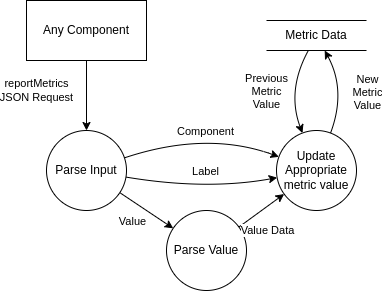

The diagram above was exported from draw.io. Its source (the exported page's mxGraphModel, read from the mxfile embedded in the PNG):
<mxGraphModel dx="320" dy="416" grid="1" gridSize="10" guides="1" tooltips="1" connect="1" arrows="1" fold="1" page="1" pageScale="1" pageWidth="850" pageHeight="1100" math="0" shadow="0">
  <root>
    <mxCell id="0" />
    <mxCell id="1" parent="0" />
    <mxCell id="TMgBdfBjt6_QnDaa0cRL-1" value="Any Component" style="rounded=0;whiteSpace=wrap;html=1;" parent="1" vertex="1">
      <mxGeometry x="80" y="90" width="120" height="60" as="geometry" />
    </mxCell>
    <mxCell id="TMgBdfBjt6_QnDaa0cRL-2" value="" style="curved=1;endArrow=classic;html=1;rounded=0;" parent="1" source="TMgBdfBjt6_QnDaa0cRL-1" target="wRG0R8JKdzS6ZTXx9vw7-1" edge="1">
      <mxGeometry width="50" height="50" relative="1" as="geometry">
        <mxPoint x="270" y="130" as="sourcePoint" />
        <mxPoint x="400" y="120" as="targetPoint" />
        <Array as="points" />
      </mxGeometry>
    </mxCell>
    <mxCell id="8HzZmwoHxrPOwEz4l8g5-1" value="reportMetrics&lt;br&gt;JSON Request" style="edgeLabel;html=1;align=center;verticalAlign=middle;resizable=0;points=[];" parent="TMgBdfBjt6_QnDaa0cRL-2" vertex="1" connectable="0">
      <mxGeometry x="-0.1" y="1" relative="1" as="geometry">
        <mxPoint x="-51" y="-2" as="offset" />
      </mxGeometry>
    </mxCell>
    <mxCell id="wRG0R8JKdzS6ZTXx9vw7-1" value="Parse Input" style="ellipse;whiteSpace=wrap;html=1;aspect=fixed;" parent="1" vertex="1">
      <mxGeometry x="100" y="220" width="80" height="80" as="geometry" />
    </mxCell>
    <mxCell id="wRG0R8JKdzS6ZTXx9vw7-3" value="" style="curved=1;endArrow=classic;html=1;rounded=0;" parent="1" source="wRG0R8JKdzS6ZTXx9vw7-1" target="wRG0R8JKdzS6ZTXx9vw7-10" edge="1">
      <mxGeometry width="50" height="50" relative="1" as="geometry">
        <mxPoint x="215" y="290" as="sourcePoint" />
        <mxPoint x="375" y="290" as="targetPoint" />
        <Array as="points" />
      </mxGeometry>
    </mxCell>
    <mxCell id="wRG0R8JKdzS6ZTXx9vw7-4" value="Value" style="edgeLabel;html=1;align=center;verticalAlign=middle;resizable=0;points=[];" parent="wRG0R8JKdzS6ZTXx9vw7-3" vertex="1" connectable="0">
      <mxGeometry x="-0.1" y="1" relative="1" as="geometry">
        <mxPoint x="-12" y="13" as="offset" />
      </mxGeometry>
    </mxCell>
    <mxCell id="wRG0R8JKdzS6ZTXx9vw7-5" value="" style="curved=1;endArrow=classic;html=1;rounded=0;" parent="1" source="wRG0R8JKdzS6ZTXx9vw7-1" target="wRG0R8JKdzS6ZTXx9vw7-9" edge="1">
      <mxGeometry width="50" height="50" relative="1" as="geometry">
        <mxPoint x="220" y="260" as="sourcePoint" />
        <mxPoint x="375" y="259.5" as="targetPoint" />
        <Array as="points">
          <mxPoint x="260" y="280" />
        </Array>
      </mxGeometry>
    </mxCell>
    <mxCell id="wRG0R8JKdzS6ZTXx9vw7-6" value="Label" style="edgeLabel;html=1;align=center;verticalAlign=middle;resizable=0;points=[];" parent="wRG0R8JKdzS6ZTXx9vw7-5" vertex="1" connectable="0">
      <mxGeometry x="-0.1" y="1" relative="1" as="geometry">
        <mxPoint x="11" y="-16" as="offset" />
      </mxGeometry>
    </mxCell>
    <mxCell id="wRG0R8JKdzS6ZTXx9vw7-7" value="" style="curved=1;endArrow=classic;html=1;rounded=0;" parent="1" source="wRG0R8JKdzS6ZTXx9vw7-1" target="wRG0R8JKdzS6ZTXx9vw7-9" edge="1">
      <mxGeometry width="50" height="50" relative="1" as="geometry">
        <mxPoint x="215" y="230" as="sourcePoint" />
        <mxPoint x="375" y="230" as="targetPoint" />
        <Array as="points">
          <mxPoint x="260" y="220" />
        </Array>
      </mxGeometry>
    </mxCell>
    <mxCell id="wRG0R8JKdzS6ZTXx9vw7-8" value="Component" style="edgeLabel;html=1;align=center;verticalAlign=middle;resizable=0;points=[];" parent="wRG0R8JKdzS6ZTXx9vw7-7" vertex="1" connectable="0">
      <mxGeometry x="-0.1" y="1" relative="1" as="geometry">
        <mxPoint x="11" y="-2" as="offset" />
      </mxGeometry>
    </mxCell>
    <mxCell id="wRG0R8JKdzS6ZTXx9vw7-9" value="Update Appropriate metric value" style="ellipse;whiteSpace=wrap;html=1;aspect=fixed;" parent="1" vertex="1">
      <mxGeometry x="330" y="220" width="80" height="80" as="geometry" />
    </mxCell>
    <mxCell id="wRG0R8JKdzS6ZTXx9vw7-10" value="Parse Value" style="ellipse;whiteSpace=wrap;html=1;aspect=fixed;" parent="1" vertex="1">
      <mxGeometry x="220" y="300" width="80" height="80" as="geometry" />
    </mxCell>
    <mxCell id="wRG0R8JKdzS6ZTXx9vw7-12" value="" style="curved=1;endArrow=classic;html=1;rounded=0;" parent="1" source="wRG0R8JKdzS6ZTXx9vw7-10" target="wRG0R8JKdzS6ZTXx9vw7-9" edge="1">
      <mxGeometry width="50" height="50" relative="1" as="geometry">
        <mxPoint x="185" y="289" as="sourcePoint" />
        <mxPoint x="410" y="290" as="targetPoint" />
        <Array as="points" />
      </mxGeometry>
    </mxCell>
    <mxCell id="wRG0R8JKdzS6ZTXx9vw7-13" value="Value Data" style="edgeLabel;html=1;align=center;verticalAlign=middle;resizable=0;points=[];" parent="wRG0R8JKdzS6ZTXx9vw7-12" vertex="1" connectable="0">
      <mxGeometry x="-0.1" y="1" relative="1" as="geometry">
        <mxPoint x="9" y="19" as="offset" />
      </mxGeometry>
    </mxCell>
    <mxCell id="wRG0R8JKdzS6ZTXx9vw7-14" value="Metric Data" style="html=1;dashed=0;whiteSpace=wrap;shape=partialRectangle;right=0;left=0;" parent="1" vertex="1">
      <mxGeometry x="320" y="110" width="100" height="30" as="geometry" />
    </mxCell>
    <mxCell id="wRG0R8JKdzS6ZTXx9vw7-15" value="" style="curved=1;endArrow=classic;html=1;rounded=0;" parent="1" source="wRG0R8JKdzS6ZTXx9vw7-9" target="wRG0R8JKdzS6ZTXx9vw7-14" edge="1">
      <mxGeometry width="50" height="50" relative="1" as="geometry">
        <mxPoint x="189" y="260" as="sourcePoint" />
        <mxPoint x="411" y="260" as="targetPoint" />
        <Array as="points">
          <mxPoint x="400" y="180" />
        </Array>
      </mxGeometry>
    </mxCell>
    <mxCell id="wRG0R8JKdzS6ZTXx9vw7-16" value="New&lt;br&gt;Metric&lt;div&gt;Value&lt;/div&gt;" style="edgeLabel;html=1;align=center;verticalAlign=middle;resizable=0;points=[];" parent="wRG0R8JKdzS6ZTXx9vw7-15" vertex="1" connectable="0">
      <mxGeometry x="-0.1" y="1" relative="1" as="geometry">
        <mxPoint x="23" y="-2" as="offset" />
      </mxGeometry>
    </mxCell>
    <mxCell id="G1t6V2pgbkr5QKMB30tB-1" value="" style="curved=1;endArrow=classic;html=1;rounded=0;" edge="1" parent="1" source="wRG0R8JKdzS6ZTXx9vw7-14" target="wRG0R8JKdzS6ZTXx9vw7-9">
      <mxGeometry width="50" height="50" relative="1" as="geometry">
        <mxPoint x="371.81818181818176" y="160" as="sourcePoint" />
        <mxPoint x="365.95506233647416" y="242.5468328972646" as="targetPoint" />
        <Array as="points">
          <mxPoint x="340" y="180" />
        </Array>
      </mxGeometry>
    </mxCell>
    <mxCell id="G1t6V2pgbkr5QKMB30tB-2" value="Previous&lt;br&gt;Metric&lt;br&gt;Value" style="edgeLabel;html=1;align=center;verticalAlign=middle;resizable=0;points=[];" vertex="1" connectable="0" parent="G1t6V2pgbkr5QKMB30tB-1">
      <mxGeometry x="-0.1" y="1" relative="1" as="geometry">
        <mxPoint x="-23" y="4" as="offset" />
      </mxGeometry>
    </mxCell>
  </root>
</mxGraphModel>